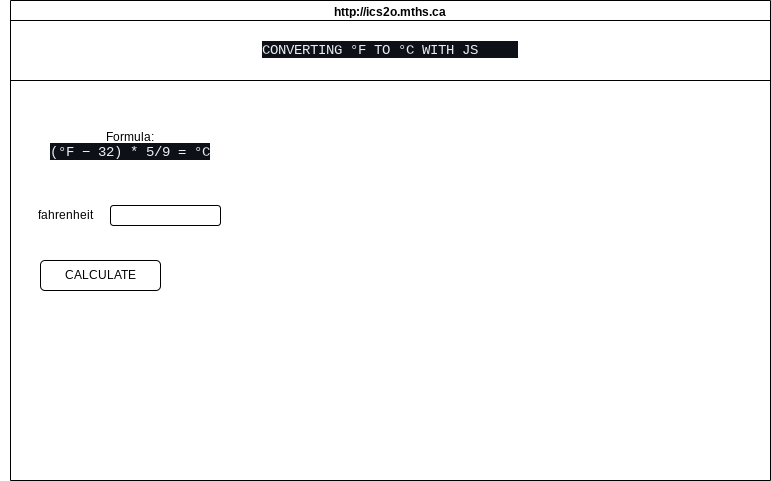

The diagram above was exported from draw.io. Its source (the exported page's mxGraphModel, read from the mxfile embedded in the PNG):
<mxGraphModel dx="606" dy="1676" grid="1" gridSize="10" guides="1" tooltips="1" connect="1" arrows="1" fold="1" page="1" pageScale="1" pageWidth="850" pageHeight="1100" math="0" shadow="0">
  <root>
    <mxCell id="0" />
    <mxCell id="1" parent="0" />
    <mxCell id="7" value="http://ics2o.mths.ca" style="swimlane;whiteSpace=wrap;html=1;" parent="1" vertex="1">
      <mxGeometry x="20" y="-20" width="760" height="480" as="geometry" />
    </mxCell>
    <mxCell id="8" value="Formula:&lt;br&gt;&lt;span style=&quot;background-color: rgb(13, 17, 23); color: rgb(230, 237, 243); font-family: Consolas, &amp;quot;Courier New&amp;quot;, monospace; font-size: 14px;&quot;&gt;(°F − 32) * 5/9 = °C&lt;/span&gt;" style="text;html=1;strokeColor=none;fillColor=none;align=center;verticalAlign=middle;whiteSpace=wrap;rounded=0;" vertex="1" parent="7">
      <mxGeometry x="10" y="90" width="220" height="110" as="geometry" />
    </mxCell>
    <mxCell id="9" value="fahrenheit" style="text;html=1;strokeColor=none;fillColor=none;align=center;verticalAlign=middle;whiteSpace=wrap;rounded=0;" vertex="1" parent="7">
      <mxGeometry x="-10" y="200" width="130" height="30" as="geometry" />
    </mxCell>
    <mxCell id="10" value="" style="rounded=1;whiteSpace=wrap;html=1;" vertex="1" parent="7">
      <mxGeometry x="100" y="205" width="110" height="20" as="geometry" />
    </mxCell>
    <mxCell id="11" value="CALCULATE" style="rounded=1;whiteSpace=wrap;html=1;" vertex="1" parent="7">
      <mxGeometry x="30" y="260" width="120" height="30" as="geometry" />
    </mxCell>
    <mxCell id="12" value="&lt;span style=&quot;color: rgb(230, 237, 243); font-family: Consolas, &amp;quot;Courier New&amp;quot;, monospace; font-size: 14px; background-color: rgb(13, 17, 23);&quot;&gt;CONVERTING °F TO °C WITH JS&lt;span style=&quot;white-space: pre;&quot;&gt;&#09;&lt;/span&gt;&lt;/span&gt;" style="rounded=0;whiteSpace=wrap;html=1;" vertex="1" parent="7">
      <mxGeometry y="20" width="760" height="60" as="geometry" />
    </mxCell>
  </root>
</mxGraphModel>